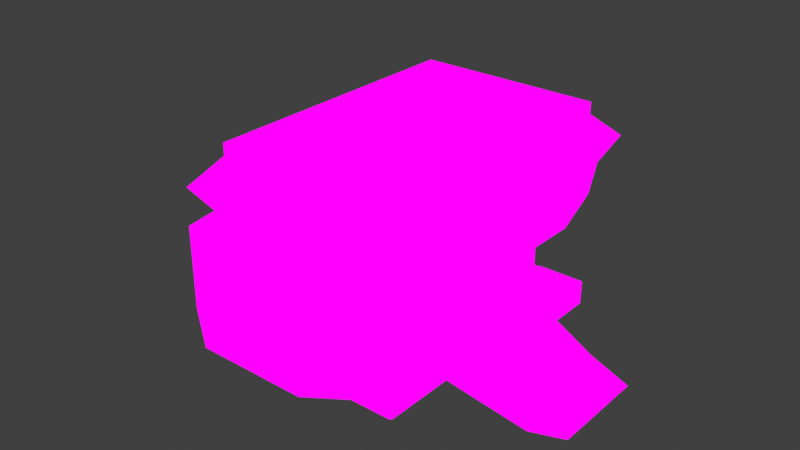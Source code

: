 # Source: InnerStationTrasnport.blend  (saved by Blender 3.2.14; exported with 4.5.12 LTS)
import bpy
from mathutils import Matrix  # noqa: F401  (used for matrix-valued properties, if any)

bpy.ops.wm.read_factory_settings(use_empty=True)
scene = bpy.context.scene
scene.name = 'Scene'

# ---- collections
col_collection = bpy.data.collections.new('Collection'); scene.collection.children.link(col_collection)

# ---- images (referenced by path relative to the original .blend; pixels are not part of the script)
import os
ASSET_DIR = os.environ.get("B2B_ASSET_DIR", "")  # directory of the original .blend (textures are referenced by path, not embedded)
HERE = os.path.dirname(os.path.abspath(__file__))  # packed textures are extracted next to this script under _unpacked/

def load_image(name, relpath, width, height, colorspace="sRGB"):
    """Load a texture the original file referenced (path relative to the .blend, or extracted next to this script)."""
    p = next((c for c in (os.path.join(HERE, relpath), os.path.join(ASSET_DIR, relpath)) if relpath and os.path.exists(c)), "")
    if p:
        img = bpy.data.images.load(p, check_existing=True)
        img.name = name
    else:  # same state as the original file: an image datablock whose file is absent (Cycles renders it pink)
        img = bpy.data.images.new(name, width, height)
        img.source = "FILE"
        img.filepath = "//" + (relpath or name)
    img.colorspace_settings.name = colorspace
    return img
img_humashipoteste_png_003 = load_image('HUMASHIPOTESTE.png.003', 'HUMASHIPOTESTE.png', 1024, 1024, 'sRGB')

# ---- materials (node trees are filled in below, after node groups)
mat_humashipoteste = bpy.data.materials.new('HUMASHIPOTESTE')
mat_humashipoteste.alpha_threshold = 0.0
mat_humashipoteste.use_transparent_shadow = False
mat_humashipoteste.line_color = (0.0, 0.0, 0.0, 1.0)

# ---- material node trees
mat_humashipoteste.use_nodes = True; mat_humashipoteste.node_tree.nodes.clear()
_N = mat_humashipoteste.node_tree.nodes; _L = mat_humashipoteste.node_tree.links
n0 = _N.new('ShaderNodeOutputMaterial'); n0.name = 'Material Output'; n0.location = (400, 0)
n1 = _N.new('ShaderNodeLightPath'); n1.name = 'Light Path'; n1.location = (0, 250)
n2 = _N.new('ShaderNodeBsdfTransparent'); n2.name = 'Transparent BSDF'; n2.location = (-200, -100)
n3 = _N.new('ShaderNodeEmission'); n3.name = 'Emission'; n3.location = (-200, -200)
n4 = _N.new('ShaderNodeMixShader'); n4.name = 'Mix Shader'; n4.location = (200, 0)
n5 = _N.new('ShaderNodeMixShader'); n5.name = 'Mix Shader.001'; n5.location = (0, -100)
n6 = _N.new('ShaderNodeTexImage'); n6.name = 'Image Texture'; n6.location = (-500, 100)
n6.image = img_humashipoteste_png_003
n6.interpolation = 'Closest'
_L.new(n6.outputs[0], n3.inputs[0])
_L.new(n6.outputs[1], n5.inputs[0])
_L.new(n2.outputs[0], n5.inputs[1])
_L.new(n2.outputs[0], n4.inputs[1])
_L.new(n3.outputs[0], n5.inputs[2])
_L.new(n5.outputs[0], n4.inputs[2])
_L.new(n1.outputs[0], n4.inputs[0])
_L.new(n4.outputs[0], n0.inputs[0])
n0.is_active_output = True

# ---- world
world_world = bpy.data.worlds.new('World'); scene.world = world_world
world_world.use_nodes = True; world_world.node_tree.nodes.clear()
_N = world_world.node_tree.nodes; _L = world_world.node_tree.links
n0 = _N.new('ShaderNodeOutputWorld'); n0.name = 'World Output'; n0.location = (300, 300)
n1 = _N.new('ShaderNodeBackground'); n1.name = 'Background'; n1.location = (10, 300)
n1.inputs[0].default_value = (0.05088, 0.05088, 0.05088, 1.0)
_L.new(n1.outputs[0], n0.inputs[0])
n0.is_active_output = True
world_world.color = (0.05088, 0.05088, 0.05088)
world_world.use_sun_shadow = False
world_world.sun_shadow_jitter_overblur = 0.0

# ---- meshes
me_cube = bpy.data.meshes.new('Cube')
me_cube.from_pydata([(-0.06555, 2.402, 1.5), (0.0, 0.0, 1.0), (-1.934, 2.402, 1.5), (-1.467, -0.4017, 1.5), (0.0, 1.0, -0.5), (-2.0, 2.5, 1.0), (-0.5, -0.5, 0.0), (-0.2352, 0.1151, -0.5), (-0.2352, -0.2673, -0.5), (-1.5, -0.5, 0.0), (0.0, 0.5, 0.0), (0.0, 0.0, 0.0), (-1.0, -0.2673, -0.5), (-0.5, 2.375, 0.715), (0.0, 1.0, 0.0), (0.0, 1.0, 0.5), (0.0, 0.5, 0.5), (0.0, 0.5, 1.0), (0.0, 1.0, 1.0), (-2.0, 0.0, 0.0), (-1.382, -0.2673, -0.5), (0.0, -0.5, 0.0), (0.0, -0.5, 1.0), (-1.5, 1.0, -0.5), (-2.0, 1.5, 0.5), (-1.5, -0.5, 1.0), (-0.5, -0.5, 1.0), (-0.5, 1.0, -0.5), (-0.5, 0.0, -0.5), (-2.0, 0.5, 0.5), (-2.0, 0.0, 1.0), (-1.0, -0.5, 0.0), (-1.765, 0.1151, -0.5), (-2.0, -0.5, 0.0), (-2.0, 1.5, -0.5), (-1.5, 1.5, -0.5), (-2.0, 1.0, 0.0), (-1.5, 1.5, 0.0), (-0.06555, 1.0, 1.5), (-1.0, -0.5, 1.0), (-1.0, -0.4017, 1.5), (-0.06555, 0.06555, 1.5), (-0.5328, -0.4017, 1.5), (-1.5, 0.0, -0.5), (-1.5, 0.5, -0.5), (-1.765, -0.2673, -0.5), (-0.5, 2.0, -0.5), (-1.5, 2.0, -0.5), (-2.0, 1.5, 0.0), (-1.765, 0.4975, -0.5), (-2.0, 1.0, -0.5), (-0.2352, 0.4975, -0.5), (-1.5, 2.0, 0.0), (-0.5, 1.5, -0.5), (0.0, 1.5, -0.5), (-0.5, 0.5, -0.5), (-1.0, 1.5, -0.5), (-0.6176, -0.2673, -0.5), (-1.0, 0.0, -0.5), (-0.06555, -0.4017, 1.5), (-2.0, -0.5, 1.0), (0.1205, 1.56, 1.25), (-2.12, 2.12, 1.25), (-1.0, 1.713, 1.88), (-0.06555, 0.5328, 1.5), (-0.06555, 1.467, 1.5), (-0.5, 1.0, 1.5), (-2.12, 1.56, 1.25), (-1.934, -0.4017, 1.5), (-0.06555, 1.934, 1.5), (-0.6433, 1.713, 1.88), (-2.12, 0.4398, 1.25), (-1.934, 0.06555, 1.5), (-1.934, 1.467, 1.5), (-1.0, 0.2866, 1.88), (-1.357, 1.0, 1.88), (-1.934, 0.5328, 1.5), (-1.5, 1.0, 1.5), (-2.12, -0.1205, 1.25), (-0.5, 1.5, 1.5), (-2.12, -0.6807, 1.25), (-1.934, 1.934, 1.5), (-1.0, 1.5, 2.0), (-1.5, 1.5, 1.5), (-1.0, 0.0, 1.5), (-1.5, 0.0, 1.5), (-1.5, 0.5, 1.5), (-2.0, 2.0, 1.0), (0.1205, -0.6807, 1.25), (0.1205, 0.4398, 1.25), (-1.357, 1.713, 1.88), (-0.5, 0.5, 1.5), (-0.6433, 1.357, 1.88), (-0.5, 0.0, 1.5), (-0.6433, 0.6433, 1.88), (-1.357, 0.2866, 1.88), (-1.357, 1.357, 1.88), (-0.6433, 1.0, 1.88), (-1.357, 0.6433, 1.88), (-0.6433, 0.2866, 1.88), (-1.0, 1.0, 2.0), (-1.0, 0.5, 2.0), (-2.0, 0.5, 1.0), (-1.934, 1.0, 1.5), (-2.0, 0.5, 0.0), (-2.0, 1.5, 1.0), (-0.5, 2.0, 0.5), (-2.0, 2.375, 0.715), (0.1205, 2.12, 1.25), (0.1205, -0.1205, 1.25), (-2.0, 2.0, 0.5), (-1.0, 2.0, 0.5), (-1.0, 1.5, 0.5), (-0.5, 1.5, 0.0), (0.0, 1.5, 1.0), (0.1205, 1.0, 1.25), (-1.0, 2.681, 1.25), (-1.5, 2.0, 0.5), (-0.5328, 2.402, 1.5), (0.0, 2.0, 1.0), (-0.5, 2.0, 1.5), (-1.5, 2.5, 1.0), (-2.0, 2.0, 0.0), (-1.467, 2.402, 1.5), (-0.5, 2.5, 1.0), (-1.5, 2.0, 1.5), (0.0, 2.5, 1.0), (-1.0, 2.5, 1.0), (-1.0, 2.402, 1.5), (-1.0, 2.0, 1.5), (-2.0, 2.0, -0.5), (-0.5, 1.5, 0.5), (0.0, 2.0, -0.5), (0.0, 1.5, 0.0), (-1.0, 1.5, 0.0), (-1.5, 1.5, 0.5), (0.0, 2.0, 0.5), (0.0, 1.5, 0.5), (0.0, 2.375, 0.715), (-1.0, 2.375, 0.715), (-1.5, 2.375, 0.715), (-1.0, 2.0, 0.0), (-0.5, 2.0, 0.0), (0.0, 2.0, 0.0), (-1.0, 2.0, -0.5), (-1.0, 0.0, 1.68), (-1.5, 1.0, 1.68), (-1.5, 0.0, 1.68), (-1.5, 2.0, 1.68), (-0.5, 0.0, 1.68), (-0.5, 0.5, 1.68), (-0.5, 2.0, 1.68), (-1.5, 1.5, 1.68), (-0.5, 1.0, 1.68), (-1.5, 0.5, 1.68), (-0.5, 1.5, 1.68), (-1.0, 2.0, 1.68), (-1.56, 2.681, 1.25), (-2.12, 2.681, 1.25), (-0.4398, 2.681, 1.25), (-0.4398, -0.6807, 1.25), (-1.0, -0.6807, 1.25), (0.1205, 2.681, 1.25), (-1.56, -0.6807, 1.25), (-0.06555, 2.402, 1.619), (-1.934, 2.402, 1.619), (-1.467, -0.4017, 1.619), (-0.06555, 1.0, 1.619), (-1.0, -0.4017, 1.619), (-0.06555, 0.06555, 1.619), (-0.5328, -0.4017, 1.619), (-0.06555, -0.4017, 1.619), (-0.06555, 0.5328, 1.619), (-0.06555, 1.467, 1.619), (-1.934, -0.4017, 1.619), (-0.06555, 1.934, 1.619), (-1.934, 0.06555, 1.619), (-1.934, 1.467, 1.619), (-1.934, 0.5328, 1.619), (-1.934, 1.934, 1.619), (-1.934, 1.0, 1.619), (-0.5328, 2.402, 1.619), (-1.467, 2.402, 1.619), (-1.0, 2.402, 1.619), (-0.131, 2.304, 1.619), (-1.869, 2.304, 1.619), (-1.435, -0.3035, 1.619), (-0.131, 1.0, 1.619), (-1.0, -0.3035, 1.619), (-0.131, 0.131, 1.619), (-0.5655, -0.3035, 1.619), (-0.131, -0.3035, 1.619), (-0.131, 0.5655, 1.619), (-0.131, 1.435, 1.619), (-1.869, -0.3035, 1.619), (-0.131, 1.869, 1.619), (-1.869, 0.131, 1.623), (-1.869, 1.435, 1.623), (-1.869, 0.5655, 1.623), (-1.869, 1.869, 1.623), (-1.869, 1.0, 1.623), (-0.5655, 2.304, 1.619), (-1.435, 2.304, 1.619), (-1.0, 2.304, 1.619), (-0.131, 2.304, 1.421), (-1.869, 2.304, 1.421), (-1.435, -0.3035, 1.421), (-0.131, 1.0, 1.421), (-1.0, -0.3035, 1.421), (-0.131, 0.131, 1.421), (-0.5655, -0.3035, 1.421), (-0.131, -0.3035, 1.421), (-0.131, 0.5655, 1.421), (-0.131, 1.435, 1.421), (-1.869, -0.3035, 1.421), (-0.131, 1.869, 1.421), (-1.869, 0.131, 1.338), (-1.869, 1.435, 1.338), (-1.869, 0.5655, 1.338), (-1.869, 1.869, 1.338), (-1.869, 1.0, 1.338), (-0.5655, 2.304, 1.421), (-1.435, 2.304, 1.421), (-1.0, 2.304, 1.421), (0.6521, 0.5, -0.6403), (0.6521, 1.0, -0.6403), (0.6521, 1.0, -0.3713), (0.6521, 0.5, -0.3713), (-2.652, 1.0, -0.6403), (-2.652, 0.5, -0.6403), (-2.652, 1.0, -0.3713), (-2.652, 1.5, -0.3713), (-2.652, 1.5, -0.6403), (-2.652, 0.5, -0.3713), (0.6521, 1.5, -0.6403), (0.6521, 1.5, -0.3713), (-0.5, -0.5, -0.25), (0.0, 0.0, -0.25), (-1.5, -0.5, -0.25), (-1.0, -0.5, -0.25), (-2.0, 1.5, -0.25), (-2.0, 0.0, -0.25), (-2.0, -0.5, -0.25), (0.0, -0.5, -0.25), (0.0, 0.5, -0.25), (-2.0, 0.5, -0.25), (0.0, 1.5, -0.25), (-1.0, 2.0, -0.25), (-0.5, 2.0, -0.25), (0.0, 2.0, -0.25), (-1.5, 2.0, -0.25), (-2.0, 2.0, -0.25), (1.051, 1.0, -0.5338), (-3.051, 1.0, -0.5338), (-3.051, 1.5, -0.5338), (1.051, 0.5, -0.5338), (-3.051, 0.5, -0.5338), (1.051, 1.5, -0.5338), (0.086, 0.3643, 0.08922), (0.086, -0.1787, 0.08922), (0.086, -0.1787, 0.9108), (0.086, -0.1787, 0.5), (0.086, -0.7217, 0.08922), (-0.457, -1.095, 0.08922), (0.086, 0.3643, 0.9108), (0.086, 0.3643, 0.5), (-2.086, -0.1787, 0.08922), (-2.086, -0.7217, 0.08922), (-1.0, -1.095, 0.08922), (-1.543, -1.095, 0.08922), (-2.086, -0.1787, 0.5), (-1.543, -1.095, 0.9108), (-1.0, -1.095, 0.9108), (0.086, -0.7217, 0.9108), (-2.086, -0.1787, 0.9108), (-2.086, 0.3643, 0.5), (-1.543, -1.095, 0.5), (-2.086, -0.7217, 0.5), (-0.457, -1.095, 0.9108), (-2.086, -0.7217, 0.9108), (-2.086, 0.3643, 0.9108), (-2.086, 0.3643, 0.08922), (-1.0, -1.095, 0.5), (-0.457, -1.095, 0.5), (0.086, -0.7217, 0.5), (-1.0, 1.304, -0.3777), (-1.369, 1.304, -0.3777), (-0.6307, 0.9347, -0.3777), (-1.0, 0.9347, -0.3777), (-0.6307, 0.5653, -0.3777), (-0.6307, 0.196, -0.3777), (-1.369, 0.5653, -0.3777), (-1.369, 0.196, -0.3777), (-1.0, 0.5653, -0.3777), (-1.369, 0.9347, -0.3777), (-0.6307, 1.304, -0.3777), (-1.0, 0.196, -0.3777), (-2.0, 2.4, -0.5), (-1.5, 2.4, -0.5), (-0.5, 2.4, -0.5), (0.0, 2.4, -0.5), (-0.5, 2.4, -0.25), (0.0, 2.4, -0.25), (-1.5, 2.4, -0.25), (-2.0, 2.4, -0.25), (-0.09637, 2.245, 1.489), (-1.904, 2.245, 1.489), (-1.967, 2.344, 1.001), (-0.5165, 2.219, 0.723), (-2.084, 1.964, 1.245), (-0.09637, 1.778, 1.489), (-1.904, 1.778, 1.489), (-1.967, 1.844, 1.001), (-0.5165, 1.844, 0.5132), (-1.967, 2.219, 0.723), (0.08354, 1.964, 1.245), (-1.967, 1.844, 0.5132), (-1.0, 1.844, 0.5132), (-1.0, 2.524, 1.245), (-1.484, 1.844, 0.5132), (-0.5482, 2.245, 1.489), (-0.03298, 1.844, 1.001), (-1.484, 2.344, 1.001), (-1.452, 2.245, 1.489), (-0.5165, 2.344, 1.001), (-0.03298, 2.344, 1.001), (-1.0, 2.344, 1.001), (-1.0, 2.245, 1.489), (-0.03298, 1.844, 0.5132), (-0.03298, 2.219, 0.723), (-1.0, 2.219, 0.723), (-1.484, 2.219, 0.723), (-1.542, 2.524, 1.245), (-2.084, 2.524, 1.245), (-0.4582, 2.524, 1.245), (0.08354, 2.524, 1.245), (-2.0, 1.475, 0.5413), (-1.5, 1.475, 0.0), (-2.0, 1.475, 0.0), (-1.0, 1.475, 0.5413), (-0.5, 1.475, 0.0), (-0.5, 1.475, 0.5413), (0.0, 1.475, 0.0), (-1.0, 1.475, 0.0), (-1.5, 1.475, 0.5413), (0.0, 1.475, 0.5413), (-2.0, 1.913, 0.5413), (-1.0, 1.913, 0.5413), (-0.5, 1.913, 0.5413), (-1.5, 1.913, 0.5413), (0.0, 1.913, 0.5413), (-0.09637, 0.9642, 1.489), (-1.904, 0.9642, 1.489), (-0.5482, 0.9642, 1.489), (-1.452, 0.9642, 1.489), (-1.0, 0.9642, 1.489), (-1.903, 2.402, 1.5), (-1.969, 2.5, 1.0), (-1.969, 1.5, 0.5), (-2.089, 2.12, 1.25), (-2.089, 1.56, 1.25), (-1.903, 1.467, 1.5), (-1.903, 1.934, 1.5), (-1.969, 2.0, 1.0), (-1.969, 1.5, 1.0), (-1.969, 2.375, 0.715), (-1.969, 2.0, 0.5), (-2.089, 2.681, 1.25)], [], [(88, 109, 41, 59), (102, 29, 275, 280), (19, 33, 267, 266), (25, 60, 279, 271), (109, 89, 64, 41), (16, 17, 264, 265), (243, 237, 11, 21), (237, 244, 10, 11), (50, 49, 229, 228), (4, 54, 234, 225), (10, 14, 15, 16), (14, 133, 137, 15), (16, 15, 18, 17), (15, 137, 114, 18), (89, 115, 38, 64), (115, 61, 65, 38), (87, 105, 67, 62), (5, 87, 62, 158), (114, 119, 108, 61), (119, 126, 162, 108), (126, 124, 159, 162), (124, 127, 116, 159), (127, 121, 157, 116), (121, 5, 158, 157), (9, 31, 268, 269), (22, 26, 278, 273), (30, 102, 280, 274), (21, 11, 259, 262), (236, 243, 21, 6), (239, 236, 6, 31), (238, 239, 31, 9), (242, 238, 9, 33), (241, 242, 33, 19), (245, 241, 19, 104), (14, 10, 227, 226), (104, 36, 230, 233), (161, 39, 26, 160), (163, 161, 40, 3), (160, 88, 59, 42), (80, 163, 3, 68), (49, 44, 43, 32), (32, 43, 20, 45), (43, 58, 12, 20), (50, 23, 44, 49), (34, 35, 23, 50), (130, 47, 35, 34), (47, 144, 56, 35), (144, 46, 53, 56), (46, 132, 54, 53), (53, 54, 4, 27), (27, 4, 51, 55), (55, 51, 7, 28), (28, 7, 8, 57), (58, 28, 57, 12), (23, 35, 286, 294), (28, 58, 296, 290), (55, 28, 290, 289), (58, 43, 292, 296), (53, 27, 287, 295), (44, 23, 294, 291), (78, 80, 68, 72), (42, 59, 41, 93), (93, 41, 64, 91), (91, 64, 38, 66), (66, 38, 65, 79), (79, 65, 69, 120), (68, 3, 85, 72), (72, 85, 86, 76), (76, 86, 77, 103), (103, 77, 83, 73), (73, 83, 125, 81), (40, 42, 93, 84), (3, 40, 84, 85), (147, 145, 74, 95), (145, 149, 99, 74), (154, 147, 95, 98), (146, 154, 98, 75), (152, 146, 75, 96), (148, 152, 96, 90), (156, 148, 90, 63), (151, 156, 63, 70), (155, 151, 70, 92), (153, 155, 92, 97), (150, 153, 97, 94), (149, 150, 94, 99), (92, 70, 63, 82), (97, 92, 82, 100), (94, 97, 100, 101), (99, 94, 101, 74), (90, 96, 82, 63), (96, 75, 100, 82), (75, 98, 101, 100), (98, 95, 74, 101), (71, 78, 72, 76), (62, 67, 73, 81), (110, 24, 105, 87), (107, 110, 87, 5), (158, 62, 81, 2), (137, 136, 119, 114), (61, 108, 69, 65), (108, 162, 0, 69), (136, 138, 126, 119), (140, 107, 5, 121), (139, 140, 121, 127), (13, 139, 127, 124), (138, 13, 124, 126), (162, 159, 118, 0), (159, 116, 128, 118), (116, 157, 123, 128), (157, 158, 2, 123), (123, 2, 81, 125), (0, 118, 120, 69), (128, 123, 125, 129), (118, 128, 129, 120), (133, 113, 131, 137), (113, 134, 112, 131), (134, 37, 135, 112), (37, 48, 24, 135), (137, 131, 106, 136), (136, 106, 13, 138), (106, 111, 139, 13), (111, 117, 140, 139), (117, 110, 107, 140), (135, 24, 110, 117), (112, 135, 117, 111), (131, 112, 111, 106), (246, 249, 143, 133), (251, 240, 48, 122), (122, 48, 37, 52), (52, 37, 134, 141), (141, 134, 113, 142), (142, 113, 133, 143), (249, 248, 142, 143), (248, 247, 141, 142), (247, 250, 52, 141), (250, 251, 122, 52), (93, 91, 150, 149), (91, 66, 153, 150), (66, 79, 155, 153), (79, 120, 151, 155), (120, 129, 156, 151), (129, 125, 148, 156), (125, 83, 152, 148), (83, 77, 146, 152), (77, 86, 154, 146), (86, 85, 147, 154), (84, 93, 149, 145), (85, 84, 145, 147), (29, 104, 281, 275), (6, 21, 262, 263), (33, 9, 269, 267), (104, 19, 266, 281), (1, 22, 273, 260), (11, 10, 258, 259), (10, 16, 265, 258), (39, 25, 271, 272), (102, 30, 78, 71), (30, 60, 80, 78), (60, 25, 163, 80), (26, 22, 88, 160), (25, 39, 161, 163), (40, 161, 160, 42), (18, 114, 61, 115), (17, 18, 115, 89), (1, 17, 89, 109), (22, 1, 109, 88), (103, 76, 178, 180), (118, 181, 164, 0), (68, 174, 176, 72), (41, 169, 171, 59), (81, 73, 177, 179), (38, 167, 172, 64), (73, 103, 180, 177), (3, 166, 174, 68), (123, 182, 183, 128), (81, 179, 165, 2), (40, 168, 166, 3), (64, 172, 169, 41), (40, 42, 170, 168), (65, 173, 167, 38), (128, 183, 181, 118), (65, 69, 175, 173), (2, 165, 182, 123), (76, 72, 176, 178), (59, 171, 170, 42), (0, 164, 175, 69), (173, 175, 195, 193), (177, 180, 200, 197), (165, 185, 202, 182), (174, 194, 196, 176), (164, 184, 195, 175), (183, 203, 201, 181), (167, 187, 192, 172), (179, 199, 185, 165), (173, 193, 187, 167), (180, 178, 198, 200), (179, 177, 197, 199), (168, 188, 186, 166), (166, 186, 194, 174), (178, 176, 196, 198), (169, 189, 191, 171), (168, 170, 190, 188), (181, 201, 184, 164), (172, 192, 189, 169), (171, 191, 190, 170), (182, 202, 203, 183), (188, 186, 206, 208), (186, 194, 214, 206), (198, 196, 216, 218), (189, 209, 211, 191), (188, 190, 210, 208), (201, 221, 204, 184), (192, 212, 209, 189), (191, 190, 210, 211), (202, 222, 223, 203), (193, 195, 215, 213), (197, 200, 220, 217), (185, 205, 222, 202), (194, 214, 216, 196), (184, 204, 215, 195), (203, 223, 221, 201), (187, 207, 212, 192), (199, 219, 205, 185), (193, 213, 207, 187), (200, 198, 218, 220), (199, 197, 217, 219), (255, 252, 226, 227), (252, 257, 235, 226), (253, 256, 233, 230), (254, 253, 230, 231), (244, 51, 224, 255), (246, 133, 235, 257), (36, 48, 231, 230), (51, 4, 225, 224), (133, 14, 226, 235), (245, 104, 233, 256), (240, 34, 232, 254), (34, 50, 228, 232), (48, 240, 254, 231), (49, 245, 256, 229), (54, 246, 257, 234), (10, 244, 255, 227), (232, 228, 253, 254), (228, 229, 256, 253), (225, 234, 257, 252), (224, 225, 252, 255), (47, 130, 297, 298), (144, 47, 250, 247), (46, 144, 247, 248), (251, 250, 303, 304), (130, 34, 240, 251), (54, 132, 249, 246), (49, 32, 241, 245), (32, 45, 242, 241), (45, 20, 238, 242), (20, 12, 239, 238), (12, 57, 236, 239), (57, 8, 243, 236), (7, 51, 244, 237), (8, 7, 237, 243), (284, 261, 260, 273), (259, 258, 265, 261), (261, 265, 264, 260), (262, 259, 261, 284), (281, 266, 270, 275), (266, 267, 277, 270), (275, 270, 274, 280), (270, 277, 279, 274), (268, 263, 283, 282), (276, 282, 272, 271), (282, 283, 278, 272), (263, 262, 284, 283), (277, 276, 271, 279), (269, 268, 282, 276), (283, 284, 273, 278), (267, 269, 276, 277), (26, 39, 272, 278), (17, 1, 260, 264), (60, 30, 274, 279), (31, 6, 263, 268), (286, 285, 288, 294), (285, 295, 287, 288), (288, 287, 289, 293), (293, 289, 290, 296), (291, 293, 296, 292), (294, 288, 293, 291), (27, 55, 289, 287), (56, 53, 295, 285), (35, 56, 285, 286), (43, 44, 291, 292), (298, 297, 304, 303), (300, 299, 301, 302), (130, 251, 304, 297), (132, 46, 299, 300), (249, 132, 300, 302), (248, 249, 302, 301), (250, 47, 298, 303), (46, 248, 301, 299), (307, 333, 309, 312), (321, 315, 335, 325), (325, 335, 334, 324), (324, 334, 318, 326), (326, 318, 332, 322), (322, 332, 333, 307), (314, 307, 312, 316), (333, 306, 311, 309), (315, 310, 305, 335), (328, 321, 325, 329), (331, 322, 307, 314), (330, 326, 322, 331), (308, 324, 326, 330), (329, 325, 324, 308), (335, 305, 320, 334), (334, 320, 327, 318), (318, 327, 323, 332), (332, 323, 306, 333), (328, 329, 308, 313), (313, 308, 330, 317), (317, 330, 331, 319), (319, 331, 314, 316), (133, 113, 6, 21), (113, 134, 31, 6), (134, 37, 9, 31), (37, 48, 33, 9), (342, 345, 341, 340), (340, 341, 339, 343), (343, 339, 344, 337), (337, 344, 336, 338), (341, 345, 350, 348), (339, 341, 348, 347), (344, 339, 347, 349), (336, 344, 349, 346), (323, 327, 355, 354), (320, 305, 351, 353), (306, 323, 354, 352), (327, 320, 353, 355), (363, 359, 360, 364), (357, 367, 359, 363), (359, 362, 361, 360), (366, 363, 364, 358), (365, 357, 363, 366), (367, 356, 362, 359), (73, 67, 360, 361), (105, 364, 360, 67), (105, 24, 358, 364)])
_uv = me_cube.uv_layers.new(name='UVMap')
_uv.uv.foreach_set('vector', [0.0416, 0.1842, 6.51e-05, 0.1842, 6.51e-05, 0.158, 0.0416, 0.158, 0.04173, 0.1053, 0.04173, 0.1578, 0.04173, 0.1578, 0.04173, 0.1053, 0.3751, 0.5262, 0.4166, 0.5262, 0.4166, 0.5262, 0.3751, 0.5262, 0.4167, 0.3685, 0.4583, 0.3685, 0.4583, 0.3685, 0.4167, 0.3685, 0.0834, 0.5526, 0.1249, 0.5526, 0.1249, 0.5789, 0.0834, 0.5789, 0.04173, 0.5264, 0.04173, 0.5789, 0.04173, 0.5789, 0.04173, 0.5264, 0.3751, 0.5, 0.4166, 0.5, 0.4166, 0.5262, 0.3751, 0.5262, 0.3751, 0.5, 0.4166, 0.5, 0.4166, 0.5262, 0.3751, 0.5262, 0.1666, 0.8422, 0.1666, 0.8947, 0.1666, 0.8947, 0.1666, 0.8422, 0.1251, 0.8947, 0.1251, 0.8422, 0.1251, 0.8422, 0.1251, 0.8947, 0.04173, 0.5264, 0.08327, 0.5264, 0.08327, 0.5789, 0.04173, 0.5789, 0.0834, 0.5264, 0.1249, 0.5264, 0.1249, 0.5789, 0.0834, 0.5789, 0.04173, 0.5264, 0.08327, 0.5264, 0.08327, 0.5789, 0.04173, 0.5789, 0.1667, 0.2106, 0.2083, 0.2106, 0.2083, 0.2631, 0.1667, 0.2631, 0.04173, 0.5526, 0.08327, 0.5526, 0.08327, 0.5789, 0.04173, 0.5789, 0.1667, 0.2368, 0.2083, 0.2368, 0.2083, 0.2106, 0.1667, 0.2106, 0.2083, 0.5264, 0.1667, 0.5264, 0.1667, 0.5526, 0.2083, 0.5526, 0.2083, 0.5264, 0.1667, 0.5264, 0.1667, 0.5526, 0.2083, 0.5526, 0.04173, 0.2631, 0.08327, 0.2631, 0.08327, 0.2368, 0.04173, 0.2368, 0.2083, 0.2631, 0.1667, 0.2631, 0.1667, 0.2368, 0.2083, 0.2368, 0.2083, 0.5264, 0.1667, 0.5264, 0.1667, 0.5526, 0.2083, 0.5526, 0.2083, 0.5264, 0.1667, 0.5264, 0.1667, 0.5526, 0.2083, 0.5526, 0.2083, 0.5264, 0.1667, 0.5264, 0.1667, 0.5526, 0.2083, 0.5526, 0.2083, 0.5264, 0.1667, 0.5264, 0.1667, 0.5526, 0.2083, 0.5526, 0.3751, 0.5262, 0.4166, 0.5262, 0.4166, 0.5262, 0.3751, 0.5262, 0.4583, 0.3685, 0.4167, 0.3685, 0.4167, 0.3685, 0.4583, 0.3685, 0.1667, 0.5264, 0.2083, 0.5264, 0.2083, 0.5264, 0.1667, 0.5264, 0.3751, 0.5262, 0.4166, 0.5262, 0.4166, 0.5262, 0.3751, 0.5262, 0.3751, 0.5, 0.4166, 0.5, 0.4166, 0.5262, 0.3751, 0.5262, 0.3751, 0.5, 0.4166, 0.5, 0.4166, 0.5262, 0.3751, 0.5262, 0.3751, 0.5, 0.4166, 0.5, 0.4166, 0.5262, 0.3751, 0.5262, 0.3751, 0.5, 0.4166, 0.5, 0.4166, 0.5262, 0.3751, 0.5262, 0.3751, 0.5, 0.4166, 0.5, 0.4166, 0.5262, 0.3751, 0.5262, 0.3751, 0.5, 0.4166, 0.5, 0.4166, 0.5262, 0.3751, 0.5262, 0.3577, 0.3174, 0.3364, 0.3174, 0.3364, 0.3866, 0.3577, 0.3866, 0.3364, 0.3185, 0.3577, 0.3185, 0.3577, 0.3877, 0.3364, 0.3877, 0.3751, 0.3947, 0.3751, 0.3685, 0.4166, 0.3685, 0.4167, 0.3947, 0.4167, 0.3947, 0.3751, 0.3947, 0.3751, 0.421, 0.4166, 0.421, 0.4167, 0.3947, 0.4583, 0.3947, 0.4583, 0.421, 0.4167, 0.421, 0.4583, 0.3947, 0.4167, 0.3947, 0.4167, 0.421, 0.4583, 0.421, 0.1666, 0.8422, 0.1251, 0.8422, 0.1251, 0.8947, 0.1666, 0.8947, 0.1666, 0.8422, 0.1251, 0.8422, 0.1251, 0.8947, 0.1666, 0.8947, 0.1666, 0.8422, 0.1251, 0.8422, 0.1251, 0.8947, 0.1666, 0.8947, 0.1666, 0.8422, 0.1251, 0.8422, 0.1251, 0.8947, 0.1666, 0.8947, 0.1666, 0.8422, 0.1251, 0.8422, 0.1251, 0.8947, 0.1666, 0.8947, 0.1666, 0.8422, 0.1251, 0.8422, 0.1251, 0.8947, 0.1666, 0.8947, 0.1666, 0.8422, 0.1251, 0.8422, 0.1251, 0.8947, 0.1666, 0.8947, 0.1666, 0.8422, 0.1251, 0.8422, 0.1251, 0.8947, 0.1666, 0.8947, 0.1666, 0.8422, 0.1251, 0.8422, 0.1251, 0.8947, 0.1666, 0.8947, 0.1666, 0.8422, 0.1251, 0.8422, 0.1251, 0.8947, 0.1666, 0.8947, 0.1666, 0.8422, 0.1251, 0.8422, 0.1251, 0.8947, 0.1666, 0.8947, 0.1666, 0.8422, 0.1251, 0.8422, 0.1251, 0.8947, 0.1666, 0.8947, 0.1666, 0.8422, 0.1251, 0.8422, 0.1251, 0.8947, 0.1666, 0.8947, 0.1666, 0.8422, 0.1251, 0.8422, 0.1251, 0.8947, 0.1666, 0.8947, 0.1251, 0.8947, 0.1251, 0.8422, 0.1251, 0.8422, 0.1251, 0.8947, 0.1251, 0.8422, 0.1666, 0.8422, 0.1666, 0.8422, 0.1251, 0.8422, 0.1666, 0.8422, 0.1666, 0.8947, 0.1666, 0.8947, 0.1666, 0.8422, 0.1251, 0.8422, 0.1666, 0.8422, 0.1666, 0.8422, 0.1251, 0.8422, 0.1666, 0.8422, 0.1666, 0.8947, 0.1666, 0.8947, 0.1666, 0.8422, 0.1251, 0.8947, 0.1251, 0.8422, 0.1251, 0.8422, 0.1251, 0.8947, 0.0416, 0.1842, 6.51e-05, 0.1842, 6.51e-05, 0.158, 0.0416, 0.158, 0.3749, 0.3159, 0.3334, 0.3159, 0.3334, 0.3683, 0.3749, 0.3683, 0.4166, 0.3683, 0.3751, 0.3683, 0.3751, 0.3159, 0.4166, 0.3159, 0.4166, 0.3683, 0.3751, 0.3683, 0.3751, 0.3159, 0.4166, 0.3159, 0.4166, 0.3683, 0.3751, 0.3683, 0.3751, 0.3159, 0.4166, 0.3159, 0.4166, 0.3683, 0.3751, 0.3683, 0.3751, 0.3159, 0.4166, 0.3159, 0.3334, 0.3159, 0.3749, 0.3159, 0.3749, 0.3683, 0.3334, 0.3683, 0.4166, 0.3683, 0.3751, 0.3683, 0.3751, 0.3159, 0.4166, 0.3159, 0.4166, 0.3683, 0.3751, 0.3683, 0.3751, 0.3159, 0.4166, 0.3159, 0.4166, 0.3683, 0.3751, 0.3683, 0.3751, 0.3159, 0.4166, 0.3159, 0.4166, 0.3683, 0.3751, 0.3683, 0.3751, 0.3159, 0.4166, 0.3159, 0.3749, 0.3685, 0.3334, 0.3685, 0.3334, 0.421, 0.3749, 0.421, 0.3749, 0.3685, 0.3334, 0.3685, 0.3334, 0.421, 0.3749, 0.421, 0.4166, 0.7105, 0.3751, 0.7105, 0.3751, 0.7368, 0.4166, 0.7368, 0.4166, 0.7105, 0.3751, 0.7105, 0.3751, 0.7368, 0.4166, 0.7368, 0.4166, 0.7105, 0.3751, 0.7105, 0.3751, 0.7368, 0.4166, 0.7368, 0.4166, 0.7105, 0.3751, 0.7105, 0.3751, 0.7368, 0.4166, 0.7368, 0.4166, 0.7105, 0.3751, 0.7105, 0.3751, 0.7368, 0.4166, 0.7368, 0.4166, 0.7105, 0.3751, 0.7105, 0.3751, 0.7368, 0.4166, 0.7368, 0.4166, 0.7105, 0.3751, 0.7105, 0.3751, 0.7368, 0.4166, 0.7368, 0.4166, 0.7105, 0.3751, 0.7105, 0.3751, 0.7368, 0.4166, 0.7368, 0.4166, 0.7105, 0.3751, 0.7105, 0.3751, 0.7368, 0.4166, 0.7368, 0.4166, 0.7105, 0.3751, 0.7105, 0.3751, 0.7368, 0.4166, 0.7368, 0.4166, 0.7105, 0.3751, 0.7105, 0.3751, 0.7368, 0.4166, 0.7368, 0.4166, 0.7105, 0.3751, 0.7105, 0.3751, 0.7368, 0.4166, 0.7368, 0.2259, 0.6729, 0.2144, 0.6729, 0.2144, 0.6875, 0.2259, 0.6875, 0.2259, 0.6729, 0.2144, 0.6729, 0.2144, 0.6875, 0.2259, 0.6875, 0.2259, 0.6729, 0.2144, 0.6729, 0.2144, 0.6875, 0.2259, 0.6875, 0.2259, 0.6729, 0.2144, 0.6729, 0.2144, 0.6875, 0.2259, 0.6875, 0.2259, 0.6729, 0.2144, 0.6729, 0.2144, 0.6875, 0.2259, 0.6875, 0.2259, 0.6729, 0.2144, 0.6729, 0.2144, 0.6875, 0.2259, 0.6875, 0.2259, 0.6729, 0.2144, 0.6729, 0.2144, 0.6875, 0.2259, 0.6875, 0.2259, 0.6729, 0.2144, 0.6729, 0.2144, 0.6875, 0.2259, 0.6875, 0.2083, 0.5526, 0.1667, 0.5526, 0.1667, 0.5789, 0.2083, 0.5789, 0.2083, 0.5526, 0.1667, 0.5526, 0.1667, 0.5789, 0.2083, 0.5789, 0.2083, 0.5264, 0.1667, 0.5264, 0.1667, 0.5789, 0.2083, 0.5789, 0.2083, 0.5264, 0.1667, 0.5264, 0.1667, 0.5789, 0.2083, 0.5789, 0.2083, 0.5526, 0.1667, 0.5526, 0.1667, 0.5789, 0.2083, 0.5789, 0.08327, 0.2631, 0.04173, 0.2631, 0.04173, 0.2106, 0.08327, 0.2106, 0.04173, 0.2368, 0.08327, 0.2368, 0.08327, 0.2106, 0.04173, 0.2106, 0.2083, 0.2368, 0.1667, 0.2368, 0.1667, 0.2106, 0.2083, 0.2106, 0.2083, 0.2106, 0.1667, 0.2106, 0.1667, 0.2631, 0.2083, 0.2631, 0.2083, 0.5264, 0.1667, 0.5264, 0.1667, 0.5789, 0.2083, 0.5789, 0.2083, 0.5264, 0.1667, 0.5264, 0.1667, 0.5789, 0.2083, 0.5789, 0.2083, 0.5264, 0.1667, 0.5264, 0.1667, 0.5789, 0.2083, 0.5789, 0.2083, 0.5264, 0.1667, 0.5264, 0.1667, 0.5789, 0.2083, 0.5789, 0.2083, 0.5526, 0.1667, 0.5526, 0.1667, 0.5789, 0.2083, 0.5789, 0.2083, 0.5526, 0.1667, 0.5526, 0.1667, 0.5789, 0.2083, 0.5789, 0.2083, 0.5526, 0.1667, 0.5526, 0.1667, 0.5789, 0.2083, 0.5789, 0.2083, 0.5526, 0.1667, 0.5526, 0.1667, 0.5789, 0.2083, 0.5789, 0.3749, 0.3159, 0.3334, 0.3159, 0.3334, 0.3683, 0.3749, 0.3683, 0.3334, 0.3159, 0.3749, 0.3159, 0.3749, 0.3683, 0.3334, 0.3683, 0.3334, 0.3685, 0.3749, 0.3685, 0.3749, 0.421, 0.3334, 0.421, 0.3334, 0.3685, 0.3749, 0.3685, 0.3749, 0.421, 0.3334, 0.421, 0.2083, 0.5789, 0.1667, 0.5789, 0.1667, 0.5264, 0.2083, 0.5264, 0.2083, 0.5789, 0.1667, 0.5789, 0.1667, 0.5264, 0.2083, 0.5264, 0.2083, 0.5789, 0.1667, 0.5789, 0.1667, 0.5264, 0.2083, 0.5264, 0.2083, 0.5789, 0.1667, 0.5789, 0.1667, 0.5264, 0.2083, 0.5264, 0.2083, 0.5789, 0.1667, 0.5789, 0.1667, 0.5264, 0.2083, 0.5264, 0.2083, 0.5789, 0.1667, 0.5789, 0.1667, 0.5264, 0.2083, 0.5264, 0.2083, 0.5789, 0.1667, 0.5789, 0.1667, 0.5264, 0.2083, 0.5264, 0.2083, 0.5789, 0.1667, 0.5789, 0.1667, 0.5264, 0.2083, 0.5264, 0.2083, 0.5789, 0.1667, 0.5789, 0.1667, 0.5264, 0.2083, 0.5264, 0.2083, 0.5789, 0.1667, 0.5789, 0.1667, 0.5264, 0.2083, 0.5264, 0.2083, 0.5789, 0.1667, 0.5789, 0.1667, 0.5264, 0.2083, 0.5264, 0.2083, 0.5789, 0.1667, 0.5789, 0.1667, 0.5264, 0.2083, 0.5264, 0.2916, 0.5, 0.2501, 0.5, 0.2501, 0.5262, 0.2916, 0.5262, 0.2501, 0.5, 0.2916, 0.5, 0.2916, 0.5262, 0.2501, 0.5262, 0.2501, 0.5264, 0.2916, 0.5264, 0.2916, 0.5789, 0.2501, 0.5789, 0.2501, 0.5264, 0.2916, 0.5264, 0.2916, 0.5789, 0.2501, 0.5789, 0.2501, 0.5264, 0.2916, 0.5264, 0.2916, 0.5789, 0.2501, 0.5789, 0.2501, 0.5264, 0.2916, 0.5264, 0.2916, 0.5789, 0.2501, 0.5789, 0.2917, 0.4474, 0.3333, 0.4474, 0.3333, 0.4736, 0.2917, 0.4736, 0.2917, 0.4474, 0.3333, 0.4474, 0.3333, 0.4736, 0.2917, 0.4736, 0.2917, 0.4474, 0.3333, 0.4474, 0.3333, 0.4736, 0.2917, 0.4736, 0.2917, 0.4474, 0.3333, 0.4474, 0.3333, 0.4736, 0.2917, 0.4736, 0.4166, 0.6843, 0.3751, 0.6843, 0.3751, 0.7105, 0.4166, 0.7105, 0.4166, 0.6843, 0.3751, 0.6843, 0.3751, 0.7105, 0.4166, 0.7105, 0.4166, 0.6843, 0.3751, 0.6843, 0.3751, 0.7105, 0.4166, 0.7105, 0.4166, 0.6843, 0.3751, 0.6843, 0.3751, 0.7105, 0.4166, 0.7105, 0.4166, 0.6843, 0.3751, 0.6843, 0.3751, 0.7105, 0.4166, 0.7105, 0.4166, 0.6843, 0.3751, 0.6843, 0.3751, 0.7105, 0.4166, 0.7105, 0.4166, 0.6843, 0.3751, 0.6843, 0.3751, 0.7105, 0.4166, 0.7105, 0.4166, 0.6843, 0.3751, 0.6843, 0.3751, 0.7105, 0.4166, 0.7105, 0.4166, 0.6843, 0.3751, 0.6843, 0.3751, 0.7105, 0.4166, 0.7105, 0.4166, 0.6843, 0.3751, 0.6843, 0.3751, 0.7105, 0.4166, 0.7105, 0.4166, 0.6843, 0.3751, 0.6843, 0.3751, 0.7105, 0.4166, 0.7105, 0.4166, 0.6843, 0.3751, 0.6843, 0.3751, 0.7105, 0.4166, 0.7105, 0.04173, 0.158, 0.04173, 0.2104, 0.04173, 0.2104, 0.04173, 0.158, 0.3751, 0.5262, 0.4166, 0.5262, 0.4166, 0.5262, 0.3751, 0.5262, 0.3751, 0.5262, 0.4166, 0.5262, 0.4166, 0.5262, 0.3751, 0.5262, 0.3751, 0.5262, 0.4166, 0.5262, 0.4166, 0.5262, 0.3751, 0.5262, 6.51e-05, 0.2104, 0.0416, 0.2104, 0.0416, 0.2104, 6.51e-05, 0.2104, 0.3751, 0.5262, 0.4166, 0.5262, 0.4166, 0.5262, 0.3751, 0.5262, 0.04173, 0.5264, 0.04173, 0.5789, 0.04173, 0.5789, 0.04173, 0.5264, 0.3751, 0.3685, 0.4166, 0.3685, 0.4166, 0.3685, 0.3751, 0.3685, 0.2083, 0.5264, 0.1667, 0.5264, 0.1667, 0.5526, 0.2083, 0.5526, 0.0416, 0.2104, 6.51e-05, 0.2104, 6.51e-05, 0.1842, 0.0416, 0.1842, 0.4583, 0.3685, 0.4167, 0.3685, 0.4167, 0.3947, 0.4583, 0.3947, 0.4167, 0.3685, 0.4583, 0.3685, 0.4583, 0.3947, 0.4167, 0.3947, 0.4166, 0.3685, 0.3751, 0.3685, 0.3751, 0.3947, 0.4167, 0.3947, 0.3751, 0.421, 0.3751, 0.3947, 0.4167, 0.3947, 0.4166, 0.421, 0.1667, 0.2631, 0.2083, 0.2631, 0.2083, 0.2368, 0.1667, 0.2368, 0.04173, 0.5264, 0.08327, 0.5264, 0.08327, 0.5526, 0.04173, 0.5526, 0.0834, 0.5264, 0.1249, 0.5264, 0.1249, 0.5526, 0.0834, 0.5526, 0.0416, 0.2104, 6.51e-05, 0.2104, 6.51e-05, 0.1842, 0.0416, 0.1842, 0.2275, 0.1279, 0.2275, 0.1804, 0.2275, 0.1804, 0.2275, 0.1279, 0.1667, 0.5789, 0.1667, 0.5789, 0.2083, 0.5789, 0.2083, 0.5789, 6.51e-05, 0.158, 6.51e-05, 0.158, 0.0416, 0.158, 0.0416, 0.158, 6.51e-05, 0.158, 6.51e-05, 0.158, 0.0416, 0.158, 0.0416, 0.158, 0.2275, 0.1279, 0.2275, 0.1804, 0.2275, 0.1804, 0.2275, 0.1279, 0.08327, 0.5789, 0.08327, 0.5789, 0.04173, 0.5789, 0.04173, 0.5789, 0.2275, 0.1279, 0.2275, 0.1804, 0.2275, 0.1804, 0.2275, 0.1279, 0.1418, 0.1791, 0.1616, 0.1791, 0.1616, 0.1879, 0.1418, 0.1879, 0.1667, 0.5789, 0.1667, 0.5789, 0.2083, 0.5789, 0.2083, 0.5789, 0.1667, 0.5789, 0.1667, 0.5789, 0.2083, 0.5789, 0.2083, 0.5789, 0.0946, 0.237, 0.1144, 0.237, 0.1144, 0.2457, 0.0946, 0.2457, 0.1249, 0.5789, 0.1249, 0.5789, 0.0834, 0.5789, 0.0834, 0.5789, 0.0946, 0.237, 0.0946, 0.2282, 0.1144, 0.2282, 0.1144, 0.237, 0.2083, 0.2106, 0.2083, 0.2106, 0.1667, 0.2106, 0.1667, 0.2106, 0.1667, 0.5789, 0.1667, 0.5789, 0.2083, 0.5789, 0.2083, 0.5789, 0.4433, 0.3501, 0.4433, 0.2976, 0.4433, 0.2976, 0.4433, 0.3501, 0.1667, 0.5789, 0.1667, 0.5789, 0.2083, 0.5789, 0.2083, 0.5789, 0.2275, 0.1279, 0.2275, 0.1804, 0.2275, 0.1804, 0.2275, 0.1279, 0.1418, 0.1528, 0.1616, 0.1528, 0.1616, 0.1616, 0.1418, 0.1616, 0.1667, 0.2106, 0.1667, 0.2106, 0.2083, 0.2106, 0.2083, 0.2106, 0.4433, 0.3501, 0.4433, 0.2976, 0.4433, 0.2976, 0.4433, 0.3501, 0.2037, 0.1227, 0.2037, 0.1751, 0.2037, 0.1751, 0.2037, 0.1227, 0.1667, 0.5789, 0.1667, 0.5789, 0.2083, 0.5789, 0.2083, 0.5789, 6.51e-05, 0.158, 6.51e-05, 0.158, 0.0416, 0.158, 0.0416, 0.158, 0.1667, 0.2106, 0.1667, 0.2106, 0.2083, 0.2106, 0.2083, 0.2106, 0.1667, 0.5789, 0.1667, 0.5789, 0.2083, 0.5789, 0.2083, 0.5789, 0.08327, 0.5789, 0.08327, 0.5789, 0.04173, 0.5789, 0.04173, 0.5789, 0.1667, 0.5789, 0.1667, 0.5789, 0.2083, 0.5789, 0.2083, 0.5789, 0.2083, 0.2106, 0.2083, 0.2106, 0.1667, 0.2106, 0.1667, 0.2106, 0.2037, 0.1227, 0.2037, 0.1751, 0.2037, 0.1751, 0.2037, 0.1227, 0.2037, 0.1227, 0.2037, 0.1751, 0.2037, 0.1751, 0.2037, 0.1227, 0.1836, 0.155, 0.1836, 0.155, 0.2009, 0.155, 0.2009, 0.155, 0.201, 0.155, 0.201, 0.155, 0.2183, 0.155, 0.2183, 0.155, 0.2037, 0.1227, 0.2037, 0.1751, 0.2037, 0.1751, 0.2037, 0.1227, 6.51e-05, 0.158, 6.51e-05, 0.158, 0.0416, 0.158, 0.0416, 0.158, 0.1835, 0.1332, 0.1662, 0.1332, 0.1662, 0.1332, 0.1835, 0.1332, 0.1667, 0.5789, 0.1667, 0.5789, 0.2083, 0.5789, 0.2083, 0.5789, 0.1249, 0.5789, 0.1249, 0.5789, 0.0834, 0.5789, 0.0834, 0.5789, 0.2183, 0.155, 0.2183, 0.155, 0.201, 0.155, 0.201, 0.155, 0.1667, 0.5789, 0.1667, 0.5789, 0.2083, 0.5789, 0.2083, 0.5789, 0.3751, 0.421, 0.4166, 0.421, 0.4166, 0.421, 0.3751, 0.421, 0.4167, 0.421, 0.4583, 0.421, 0.4583, 0.421, 0.4167, 0.421, 0.4166, 0.3159, 0.4166, 0.3683, 0.4166, 0.3683, 0.4166, 0.3159, 6.51e-05, 0.158, 6.51e-05, 0.158, 0.0416, 0.158, 0.0416, 0.158, 0.3749, 0.3685, 0.3334, 0.3685, 0.3334, 0.3685, 0.3749, 0.3685, 0.1667, 0.5789, 0.1667, 0.5789, 0.2083, 0.5789, 0.2083, 0.5789, 0.1249, 0.5789, 0.1249, 0.5789, 0.0834, 0.5789, 0.0834, 0.5789, 0.4583, 0.421, 0.4167, 0.421, 0.4167, 0.421, 0.4583, 0.421, 0.1667, 0.5789, 0.1667, 0.5789, 0.2083, 0.5789, 0.2083, 0.5789, 0.4381, 0.3605, 0.4381, 0.308, 0.4381, 0.308, 0.4381, 0.3605, 0.4166, 0.3159, 0.4166, 0.3683, 0.4166, 0.3683, 0.4166, 0.3159, 0.1667, 0.5789, 0.1667, 0.5789, 0.2083, 0.5789, 0.2083, 0.5789, 6.51e-05, 0.158, 6.51e-05, 0.158, 0.0416, 0.158, 0.0416, 0.158, 0.1667, 0.2106, 0.1667, 0.2106, 0.2083, 0.2106, 0.2083, 0.2106, 0.1667, 0.5789, 0.1667, 0.5789, 0.2083, 0.5789, 0.2083, 0.5789, 0.08327, 0.5789, 0.08327, 0.5789, 0.04173, 0.5789, 0.04173, 0.5789, 0.1667, 0.5789, 0.1667, 0.5789, 0.2083, 0.5789, 0.2083, 0.5789, 0.2083, 0.2106, 0.2083, 0.2106, 0.1667, 0.2106, 0.1667, 0.2106, 0.4166, 0.3159, 0.4166, 0.3683, 0.4166, 0.3683, 0.4166, 0.3159, 0.4166, 0.3159, 0.4166, 0.3683, 0.4166, 0.3683, 0.4166, 0.3159, 0.3364, 0.429, 0.3577, 0.429, 0.3577, 0.3866, 0.3364, 0.3866, 0.3577, 0.429, 0.379, 0.429, 0.379, 0.3866, 0.3577, 0.3866, 0.3577, 0.4301, 0.3364, 0.4301, 0.3364, 0.3877, 0.3577, 0.3877, 0.379, 0.4301, 0.3577, 0.4301, 0.3577, 0.3877, 0.379, 0.3877, 0.4166, 0.5, 0.4166, 0.4738, 0.4166, 0.4738, 0.4166, 0.5, 0.2916, 0.5, 0.2916, 0.5262, 0.2916, 0.5262, 0.2916, 0.5, 0.3577, 0.3185, 0.379, 0.3185, 0.379, 0.3877, 0.3577, 0.3877, 0.1251, 0.8947, 0.1251, 0.8422, 0.1251, 0.8422, 0.1251, 0.8947, 0.379, 0.3174, 0.3577, 0.3174, 0.3577, 0.3866, 0.379, 0.3866, 0.3751, 0.5, 0.3751, 0.5262, 0.3751, 0.5262, 0.3751, 0.5, 0.2916, 0.5, 0.2916, 0.4738, 0.2916, 0.4738, 0.2916, 0.5, 0.1666, 0.8422, 0.1666, 0.8947, 0.1666, 0.8947, 0.1666, 0.8422, 0.2916, 0.5262, 0.2916, 0.5, 0.2916, 0.5, 0.2916, 0.5262, 0.3751, 0.4738, 0.3751, 0.5, 0.3751, 0.5, 0.3751, 0.4738, 0.2916, 0.4738, 0.2916, 0.5, 0.2916, 0.5, 0.2916, 0.4738, 0.4166, 0.5262, 0.4166, 0.5, 0.4166, 0.5, 0.4166, 0.5262, 0.3751, 0.4738, 0.4166, 0.4738, 0.4166, 0.5, 0.3751, 0.5, 0.3751, 0.4738, 0.4166, 0.4738, 0.4166, 0.5, 0.3751, 0.5, 0.3751, 0.4738, 0.4166, 0.4738, 0.4166, 0.5, 0.3751, 0.5, 0.3751, 0.4738, 0.4166, 0.4738, 0.4166, 0.5, 0.3751, 0.5, 0.1251, 0.8422, 0.1666, 0.8422, 0.1666, 0.8422, 0.1251, 0.8422, 0.2917, 0.4211, 0.3333, 0.4211, 0.3333, 0.4474, 0.2917, 0.4474, 0.2917, 0.4211, 0.3333, 0.4211, 0.3333, 0.4474, 0.2917, 0.4474, 0.3333, 0.4474, 0.2917, 0.4474, 0.2917, 0.4474, 0.3333, 0.4474, 0.2501, 0.4738, 0.2916, 0.4738, 0.2916, 0.5, 0.2501, 0.5, 0.2916, 0.4738, 0.2501, 0.4738, 0.2501, 0.5, 0.2916, 0.5, 0.3751, 0.4738, 0.4166, 0.4738, 0.4166, 0.5, 0.3751, 0.5, 0.3751, 0.4738, 0.4166, 0.4738, 0.4166, 0.5, 0.3751, 0.5, 0.3751, 0.4738, 0.4166, 0.4738, 0.4166, 0.5, 0.3751, 0.5, 0.3751, 0.4738, 0.4166, 0.4738, 0.4166, 0.5, 0.3751, 0.5, 0.3751, 0.4738, 0.4166, 0.4738, 0.4166, 0.5, 0.3751, 0.5, 0.3751, 0.4738, 0.4166, 0.4738, 0.4166, 0.5, 0.3751, 0.5, 0.3751, 0.4738, 0.4166, 0.4738, 0.4166, 0.5, 0.3751, 0.5, 0.3751, 0.4738, 0.4166, 0.4738, 0.4166, 0.5, 0.3751, 0.5, 0.6667, 0.4211, 0.7083, 0.4211, 0.7083, 0.4736, 0.6667, 0.4736, 0.7084, 0.3685, 0.7499, 0.3685, 0.7499, 0.421, 0.7084, 0.421, 0.7084, 0.4211, 0.7499, 0.4211, 0.7499, 0.4736, 0.7084, 0.4736, 0.6667, 0.3685, 0.7083, 0.3685, 0.7083, 0.421, 0.6667, 0.421, 0.6667, 0.3685, 0.7083, 0.3685, 0.7083, 0.421, 0.6667, 0.421, 0.7084, 0.3685, 0.7499, 0.3685, 0.7499, 0.421, 0.7084, 0.421, 0.6667, 0.4211, 0.7083, 0.4211, 0.7083, 0.4736, 0.6667, 0.4736, 0.7084, 0.4211, 0.7499, 0.4211, 0.7499, 0.4736, 0.7084, 0.4736, 0.6667, 0.4738, 0.7083, 0.4738, 0.7083, 0.5262, 0.6667, 0.5262, 0.625, 0.5264, 0.6667, 0.5264, 0.6666, 0.5776, 0.6251, 0.5776, 0.6667, 0.5264, 0.7083, 0.5264, 0.7083, 0.5776, 0.6667, 0.5776, 0.7084, 0.4738, 0.7459, 0.4738, 0.7459, 0.5262, 0.7083, 0.5262, 0.5874, 0.5264, 0.625, 0.5264, 0.6249, 0.5776, 0.5874, 0.5776, 0.6251, 0.4738, 0.6666, 0.4738, 0.6667, 0.5262, 0.625, 0.5262, 0.7083, 0.5264, 0.7459, 0.5264, 0.7459, 0.5776, 0.7084, 0.5776, 0.5874, 0.4738, 0.6249, 0.4738, 0.625, 0.5262, 0.5874, 0.5262, 0.4166, 0.3685, 0.3751, 0.3685, 0.3751, 0.3685, 0.4166, 0.3685, 0.1249, 0.5264, 0.0834, 0.5264, 0.0834, 0.5264, 0.1249, 0.5264, 6.51e-05, 0.2104, 0.0416, 0.2104, 0.0416, 0.2104, 6.51e-05, 0.2104, 0.3751, 0.5262, 0.4166, 0.5262, 0.4166, 0.5262, 0.3751, 0.5262, 0.2499, 0.3159, 0.2084, 0.3159, 0.2084, 0.3683, 0.2499, 0.3683, 0.2084, 0.3159, 0.2499, 0.3159, 0.2499, 0.3683, 0.2084, 0.3683, 0.2084, 0.421, 0.2499, 0.421, 0.2499, 0.3685, 0.2084, 0.3685, 0.2084, 0.3683, 0.2499, 0.3683, 0.2499, 0.3159, 0.2084, 0.3159, 0.2499, 0.3683, 0.2084, 0.3683, 0.2084, 0.3159, 0.2499, 0.3159, 0.2499, 0.421, 0.2084, 0.421, 0.2084, 0.3685, 0.2499, 0.3685, 0.1666, 0.8422, 0.1666, 0.8947, 0.1666, 0.8947, 0.1666, 0.8422, 0.1666, 0.8947, 0.1251, 0.8947, 0.1251, 0.8947, 0.1666, 0.8947, 0.1666, 0.8947, 0.1251, 0.8947, 0.1251, 0.8947, 0.1666, 0.8947, 0.1251, 0.8947, 0.1251, 0.8422, 0.1251, 0.8422, 0.1251, 0.8947, 0.2917, 0.4211, 0.3333, 0.4211, 0.3333, 0.4474, 0.2917, 0.4474, 0.2917, 0.4211, 0.3333, 0.4211, 0.3333, 0.4474, 0.2917, 0.4474, 0.2501, 0.4738, 0.2501, 0.5, 0.2501, 0.5, 0.2501, 0.4738, 0.1251, 0.8422, 0.1666, 0.8422, 0.1666, 0.8422, 0.1251, 0.8422, 0.2501, 0.5, 0.2501, 0.4738, 0.2501, 0.4738, 0.2501, 0.5, 0.3333, 0.4474, 0.2917, 0.4474, 0.2917, 0.4474, 0.3333, 0.4474, 0.3333, 0.4474, 0.3333, 0.4211, 0.3333, 0.4211, 0.3333, 0.4474, 0.2917, 0.4211, 0.2917, 0.4474, 0.2917, 0.4474, 0.2917, 0.4211, 0.2083, 0.5264, 0.2083, 0.5526, 0.1667, 0.5526, 0.1667, 0.5264, 0.2083, 0.2631, 0.2083, 0.2368, 0.1667, 0.2368, 0.1667, 0.2631, 0.2083, 0.5264, 0.2083, 0.5526, 0.1667, 0.5526, 0.1667, 0.5264, 0.2083, 0.5264, 0.2083, 0.5526, 0.1667, 0.5526, 0.1667, 0.5264, 0.2083, 0.5264, 0.2083, 0.5526, 0.1667, 0.5526, 0.1667, 0.5264, 0.2083, 0.5264, 0.2083, 0.5526, 0.1667, 0.5526, 0.1667, 0.5264, 0.2083, 0.5264, 0.2083, 0.5789, 0.1667, 0.5789, 0.1667, 0.5264, 0.2083, 0.5526, 0.2083, 0.5789, 0.1667, 0.5789, 0.1667, 0.5526, 0.2083, 0.2368, 0.2083, 0.2106, 0.1667, 0.2106, 0.1667, 0.2368, 0.2083, 0.2106, 0.2083, 0.2631, 0.1667, 0.2631, 0.1667, 0.2106, 0.2083, 0.5264, 0.2083, 0.5789, 0.1667, 0.5789, 0.1667, 0.5264, 0.2083, 0.5264, 0.2083, 0.5789, 0.1667, 0.5789, 0.1667, 0.5264, 0.2083, 0.5264, 0.2083, 0.5789, 0.1667, 0.5789, 0.1667, 0.5264, 0.2083, 0.5264, 0.2083, 0.5789, 0.1667, 0.5789, 0.1667, 0.5264, 0.2083, 0.5526, 0.2083, 0.5789, 0.1667, 0.5789, 0.1667, 0.5526, 0.2083, 0.5526, 0.2083, 0.5789, 0.1667, 0.5789, 0.1667, 0.5526, 0.2083, 0.5526, 0.2083, 0.5789, 0.1667, 0.5789, 0.1667, 0.5526, 0.2083, 0.5526, 0.2083, 0.5789, 0.1667, 0.5789, 0.1667, 0.5526, 0.2083, 0.5789, 0.2083, 0.5264, 0.1667, 0.5264, 0.1667, 0.5789, 0.2083, 0.5789, 0.2083, 0.5264, 0.1667, 0.5264, 0.1667, 0.5789, 0.2083, 0.5789, 0.2083, 0.5264, 0.1667, 0.5264, 0.1667, 0.5789, 0.2083, 0.5789, 0.2083, 0.5264, 0.1667, 0.5264, 0.1667, 0.5789, 0.0, 0.0, 0.0, 0.0, 0.0, 0.0, 0.0, 0.0, 0.0, 0.0, 0.0, 0.0, 0.0, 0.0, 0.0, 0.0, 0.0, 0.0, 0.0, 0.0, 0.0, 0.0, 0.0, 0.0, 0.0, 0.0, 0.0, 0.0, 0.0, 0.0, 0.0, 0.0, 0.2083, 0.5789, 0.2083, 0.5264, 0.1667, 0.5264, 0.1667, 0.5789, 0.2083, 0.5789, 0.2083, 0.5264, 0.1667, 0.5264, 0.1667, 0.5789, 0.2083, 0.5789, 0.2083, 0.5264, 0.1667, 0.5264, 0.1667, 0.5789, 0.2083, 0.5789, 0.2083, 0.5264, 0.1667, 0.5264, 0.1667, 0.5789, 0.1667, 0.5264, 0.2083, 0.5264, 0.2083, 0.5264, 0.1667, 0.5264, 0.1667, 0.5264, 0.2083, 0.5264, 0.2083, 0.5264, 0.1667, 0.5264, 0.1667, 0.5264, 0.2083, 0.5264, 0.2083, 0.5264, 0.1667, 0.5264, 0.1667, 0.5264, 0.2083, 0.5264, 0.2083, 0.5264, 0.1667, 0.5264, 0.1667, 0.5789, 0.2083, 0.5789, 0.2083, 0.5789, 0.1667, 0.5789, 0.1667, 0.5789, 0.2083, 0.5789, 0.2083, 0.5789, 0.1667, 0.5789, 0.1667, 0.5789, 0.2083, 0.5789, 0.2083, 0.5789, 0.1667, 0.5789, 0.1667, 0.5789, 0.2083, 0.5789, 0.2083, 0.5789, 0.1667, 0.5789, 0.2083, 0.5264, 0.2083, 0.5526, 0.1667, 0.5526, 0.1667, 0.5264, 0.2083, 0.5264, 0.2083, 0.5526, 0.1667, 0.5526, 0.1667, 0.5264, 0.2083, 0.5526, 0.2083, 0.5789, 0.1667, 0.5789, 0.1667, 0.5526, 0.2083, 0.5264, 0.2083, 0.5789, 0.1667, 0.5789, 0.1667, 0.5264, 0.2083, 0.5264, 0.2083, 0.5789, 0.1667, 0.5789, 0.1667, 0.5264, 0.2083, 0.5526, 0.2083, 0.5789, 0.1667, 0.5789, 0.1667, 0.5526, 0.0, 0.0, 0.0, 0.0, 0.0, 0.0, 0.0, 0.0, 0.0, 0.0, 0.0, 0.0, 0.0, 0.0, 0.0, 0.0, 0.0, 0.0, 0.0, 0.0, 0.0, 0.0, 0.0, 0.0])
me_cube.materials.append(mat_humashipoteste)
me_cube.use_remesh_preserve_volume = False
me_cube.use_remesh_preserve_attributes = False
me_cube.use_mirror_vertex_groups = False
me_cube.update()
me_cube_001 = bpy.data.meshes.new('Cube.001')
me_cube_001.from_pydata([(-0.0343, 0.5, -1.0), (-0.0343, 0.0, -1.0), (-0.0343, -0.5, -1.0), (-0.0343, 0.0, -1.5), (-0.0343, 0.5, -1.5), (-0.1548, 0.5602, -0.25), (-0.1548, -0.5602, -0.25), (0.03125, 0.4672, -1.669e-06), (0.03125, -0.4672, -1.669e-06), (-0.0343, 0.0, -0.5), (-0.0343, -0.5, -0.5), (0.03125, 0.0, 0.0), (-0.0343, -0.5, -1.5), (-0.0343, 0.5, -0.5), (-0.1548, 0.0, -0.25), (-0.09674, 0.5, -0.9973), (-0.09674, -4.074e-15, -0.9973), (-0.09674, -0.5, -0.9973), (-0.09674, -4.074e-15, -1.497), (-0.09674, 0.5, -1.497), (-0.2172, 0.5602, -0.2473), (-0.2172, -0.5602, -0.2473), (-0.03119, 0.4672, 0.002744), (-0.03119, -0.4672, 0.002744), (-0.09674, -4.074e-15, -0.4973), (-0.09674, -0.5, -0.4973), (-0.03119, -4.074e-15, 0.002746), (-0.09674, -0.5, -1.497), (-0.09674, 0.5, -0.4973), (-0.2172, -4.074e-15, -0.2473)], [], [(14, 11, 8, 6), (1, 9, 10, 2), (3, 1, 2, 12), (4, 0, 1, 3), (0, 13, 9, 1), (5, 7, 11, 14), (13, 5, 14, 9), (9, 14, 6, 10), (29, 21, 23, 26), (16, 17, 25, 24), (18, 27, 17, 16), (19, 18, 16, 15), (15, 16, 24, 28), (20, 29, 26, 22), (28, 24, 29, 20), (24, 25, 21, 29), (5, 13, 28, 20), (11, 7, 22, 26), (4, 3, 18, 19), (2, 10, 25, 17), (6, 8, 23, 21), (12, 2, 17, 27), (10, 6, 21, 25), (0, 4, 19, 15), (13, 0, 15, 28), (7, 5, 20, 22), (3, 12, 27, 18), (8, 11, 26, 23)])
_uv = me_cube_001.uv_layers.new(name='UVMap')
_uv.uv.foreach_set('vector', [0.08327, 0.1842, 0.08327, 0.2104, 0.04173, 0.2104, 0.04173, 0.1842, 0.08327, 0.1578, 0.08327, 0.1053, 0.04173, 0.1053, 0.04173, 0.1578, 0.08327, 0.2104, 0.08327, 0.158, 0.04173, 0.158, 0.04173, 0.2104, 0.04173, 0.2104, 0.04173, 0.158, 0.08327, 0.158, 0.08327, 0.2104, 0.04173, 0.1578, 0.04173, 0.1053, 0.08327, 0.1053, 0.08327, 0.1578, 0.04173, 0.1842, 0.04173, 0.2104, 0.08327, 0.2104, 0.08327, 0.1842, 0.04173, 0.158, 0.04173, 0.1842, 0.08327, 0.1842, 0.08327, 0.158, 0.08327, 0.158, 0.08327, 0.1842, 0.04173, 0.1842, 0.04173, 0.158, 0.08327, 0.1842, 0.04173, 0.1842, 0.04173, 0.2104, 0.08327, 0.2104, 0.08327, 0.1578, 0.04173, 0.1578, 0.04173, 0.1053, 0.08327, 0.1053, 0.08327, 0.2104, 0.04173, 0.2104, 0.04173, 0.158, 0.08327, 0.158, 0.04173, 0.2104, 0.08327, 0.2104, 0.08327, 0.158, 0.04173, 0.158, 0.04173, 0.1578, 0.08327, 0.1578, 0.08327, 0.1053, 0.04173, 0.1053, 0.04173, 0.1842, 0.08327, 0.1842, 0.08327, 0.2104, 0.04173, 0.2104, 0.04173, 0.158, 0.08327, 0.158, 0.08327, 0.1842, 0.04173, 0.1842, 0.08327, 0.158, 0.04173, 0.158, 0.04173, 0.1842, 0.08327, 0.1842, 0.1888, 0.3734, 0.1888, 0.3631, 0.1888, 0.3631, 0.1888, 0.3734, 0.2052, 0.3837, 0.1888, 0.3837, 0.1888, 0.3837, 0.2052, 0.3837, 0.04173, 0.2104, 0.08327, 0.2104, 0.08327, 0.2104, 0.04173, 0.2104, 0.1888, 0.363, 0.1888, 0.3424, 0.1888, 0.3424, 0.1888, 0.363, 0.1888, 0.3734, 0.1888, 0.3837, 0.1888, 0.3837, 0.1888, 0.3734, 0.1888, 0.3837, 0.1888, 0.3631, 0.1888, 0.3631, 0.1888, 0.3837, 0.1888, 0.3631, 0.1888, 0.3734, 0.1888, 0.3734, 0.1888, 0.3631, 0.1888, 0.3631, 0.1888, 0.3837, 0.1888, 0.3837, 0.1888, 0.3631, 0.1888, 0.3424, 0.1888, 0.363, 0.1888, 0.363, 0.1888, 0.3424, 0.1888, 0.3837, 0.1888, 0.3734, 0.1888, 0.3734, 0.1888, 0.3837, 0.08327, 0.2104, 0.04173, 0.2104, 0.04173, 0.2104, 0.08327, 0.2104, 0.1888, 0.3837, 0.2052, 0.3837, 0.2052, 0.3837, 0.1888, 0.3837])
me_cube_001.materials.append(mat_humashipoteste)
me_cube_001.use_remesh_preserve_volume = False
me_cube_001.use_remesh_preserve_attributes = False
me_cube_001.use_mirror_vertex_groups = False
me_cube_001.update()

# ---- objects
ob_cube = bpy.data.objects.new('Cube', me_cube)
ob_cube_001 = bpy.data.objects.new('Cube.001', me_cube_001)

# ---- transforms, parenting, visibility, modifiers, constraints
ob_cube.location = (0.0, 0.0, 0.0)
ob_cube.lock_rotations_4d = False
ob_cube.empty_display_type = 'ARROWS'
ob_cube.lineart.crease_threshold = 0.0
ob_cube_001.location = (-1.934, 1.0, 1.5)
ob_cube_001.lock_rotations_4d = False
ob_cube_001.empty_display_type = 'ARROWS'
ob_cube_001.lineart.crease_threshold = 0.0

# ---- collection membership
col_collection.objects.link(ob_cube)
col_collection.objects.link(ob_cube_001)

# ---- scene / render settings (as saved in the file)
scene.frame_start = 1; scene.frame_end = 250; scene.frame_set(1)
scene.render.engine = 'BLENDER_EEVEE_NEXT'
scene.cycles.use_denoising = False
scene.cycles.samples = 128
scene.cycles.sampling_pattern = 'TABULATED_SOBOL'
scene.cycles.use_adaptive_sampling = False
scene.cycles.use_light_tree = False
scene.eevee.taa_samples = 1
scene.eevee.use_taa_reprojection = False
scene.view_settings.view_transform = 'Standard'
bpy.context.view_layer.update()

# ---- added for rendering (the .blend has no active camera): camera
cam_auto = bpy.data.cameras.new('AutoCamera')
cam_auto.lens = 50.0
cam_auto.sensor_width = 36.0
cam_auto.clip_end = 1000.0
ob_auto_camera = bpy.data.objects.new('AutoCamera', cam_auto)
scene.collection.objects.link(ob_auto_camera)
ob_auto_camera.location = (4.70758, -6.05615, 5.24589)
ob_auto_camera.rotation_euler = (1.09748, -7.21219e-08, 0.694738)
scene.camera = ob_auto_camera
bpy.context.view_layer.update()
